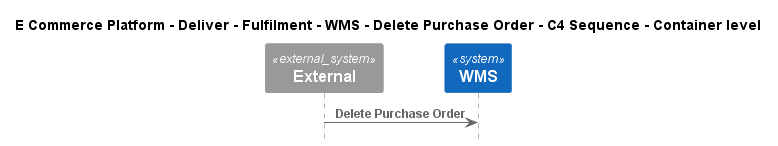

The diagram above was rendered by PlantUML. Its source (embedded in the PNG):
@startuml
!include ..\..\..\..\..\..\..\.c4s\C4_Sequence.puml

title E Commerce Platform - Deliver - Fulfilment - WMS - Delete Purchase Order - C4 Sequence - Container level

System_Ext(C4InterFlow.SoftwareSystems.ExternalSystem, "External", "")
System(ECommercePlatform.Deliver.Fulfilment.SoftwareSystems.WMS, "WMS", "")

Rel(C4InterFlow.SoftwareSystems.ExternalSystem, ECommercePlatform.Deliver.Fulfilment.SoftwareSystems.WMS, "Delete Purchase Order")


@enduml